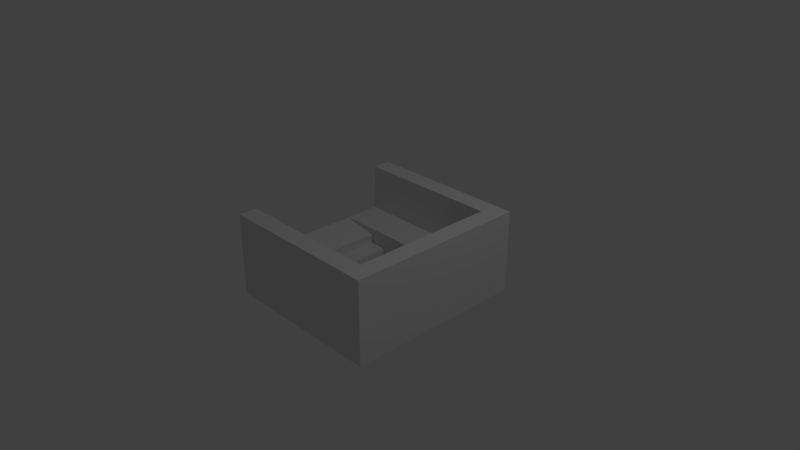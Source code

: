 # Source: dungeon_floor_wall3_downstairs.blend  (saved by Blender 2.79.0; exported with 4.5.12 LTS)
import bpy
from mathutils import Matrix  # noqa: F401  (used for matrix-valued properties, if any)

bpy.ops.wm.read_factory_settings(use_empty=True)
scene = bpy.context.scene
scene.name = 'Scene'

# ---- collections
col_collection_1 = bpy.data.collections.new('Collection 1'); scene.collection.children.link(col_collection_1)

# ---- materials (node trees are filled in below, after node groups)
mat_dungeon = bpy.data.materials.new('dungeon')
mat_dungeon.alpha_threshold = 0.0
mat_dungeon.use_transparent_shadow = False
mat_dungeon.roughness = 0.5
mat_dungeon.line_color = (0.0, 0.0, 0.0, 1.0)

# ---- material node trees

# ---- world
world_world = bpy.data.worlds.new('World'); scene.world = world_world
world_world.color = (0.05088, 0.05088, 0.05088)
world_world.use_sun_shadow = False
world_world.sun_shadow_jitter_overblur = 0.0
world_world.cycles.sampling_method = 'MANUAL'

# ---- cameras
cam_camera = bpy.data.cameras.new('Camera')
cam_camera.clip_end = 100.0
cam_camera.lens = 35.0
cam_camera.sensor_width = 32.0
cam_camera.sensor_height = 18.0
cam_camera.ortho_scale = 7.314
cam_camera.dof.focus_distance = 0.0
cam_camera.dof.aperture_fstop = 128.0

# ---- lights
light_lamp = bpy.data.lights.new('Lamp', 'POINT')
light_lamp.transmission_factor = 0.0
light_lamp.cutoff_distance = 30.0
light_lamp.energy = 100.0
light_lamp.shadow_buffer_clip_start = 1.001
light_lamp.shadow_soft_size = 0.1
light_lamp.shadow_maximum_resolution = 0.006
light_lamp.use_absolute_resolution = True

# ---- meshes
me_cube = bpy.data.meshes.new('Cube')
me_cube.from_pydata([(-1.0, -1.0, 0.0), (-0.5, -0.5, -0.07874), (-1.0, -0.5, 0.0), (-0.07619, -0.5, -0.3391), (1.0, -1.0, 0.0), (0.5, -0.5, -0.4952), (0.5, 0.0, -0.4952), (1.0, -0.5, 0.0), (1.0, 0.0, 0.0), (-1.0, 0.0, 0.0), (-0.5, 0.5, -0.07874), (0.5, 0.5, -0.4952), (1.0, 0.5, 0.0), (-1.0, 0.5, 0.0), (-0.07619, 0.5, -0.3391), (-1.0, 0.0, -0.5), (-1.0, -1.0, -0.5), (-1.0, -0.5, -0.5), (-1.0, 0.5, -0.5), (0.5, 1.0, 0.0), (-1.0, 1.125, 0.625), (-1.0, 1.0, 0.625), (0.5, 1.0, 0.625), (0.0, 1.0, 0.625), (-0.5, 1.0, 0.625), (1.0, 1.0, 0.625), (-1.0, 1.0, 0.0), (1.0, 1.0, 0.0), (0.0, 1.0, 0.0), (-0.5, 1.0, 0.0), (-1.0, 1.125, 0.0), (-1.0, 1.0, -0.5), (-1.0, 1.25, 0.0), (-0.5, 1.25, 0.0), (0.0, 1.25, 0.0), (-1.0, 1.25, 0.625), (0.5, 1.25, 0.0), (-0.5, 1.25, 0.625), (0.0, 1.25, 0.625), (1.0, 1.25, 0.0), (0.5, 1.25, 0.625), (1.0, 1.25, 0.625), (1.0, 1.125, 0.625), (1.0, 1.25, -0.5), (-1.0, 1.125, -0.5), (-1.0, 1.25, -0.5), (-0.5, 1.25, -0.5), (0.5, 1.25, -0.5), (0.0, 1.25, -0.5), (0.0, 1.125, 0.0), (-0.5, 1.125, 0.0), (0.5, 1.125, 0.0), (-1.0, -0.75, 0.0), (-0.5, -0.75, 0.0), (0.0, -0.75, 0.0), (0.5, -0.75, 0.0), (1.0, -0.75, 0.0), (-0.5, -1.0, 0.625), (-0.5, -1.0, 0.0), (0.0, -1.0, 0.0), (0.5, -1.0, 0.0), (-1.0, -1.0, 0.625), (0.0, -1.0, 0.625), (0.5, -1.0, 0.625), (1.0, -1.0, 0.625), (-1.0, -1.125, 0.0), (1.0, -1.25, 0.0), (1.0, -1.125, 0.625), (-1.0, -1.25, 0.0), (1.0, -1.25, 0.625), (-1.0, -1.125, 0.625), (-1.0, -1.125, -0.5), (-1.0, -1.25, 0.625), (0.5, -1.25, 0.0), (-1.0, -1.25, -0.5), (0.0, -1.25, 0.0), (1.0, -1.25, -0.5), (-0.5, -1.25, 0.0), (0.5, -1.25, 0.625), (0.0, -1.25, 0.625), (0.5, -1.25, -0.5), (-0.5, -1.25, 0.625), (-0.5, -1.25, -0.5), (0.0, -1.25, -0.5), (1.0, 0.5, 0.625), (1.0, 1.125, 0.0), (1.0, 0.0, 0.625), (1.0, -0.5, 0.625), (1.25, -1.25, 0.0), (1.125, -1.25, 0.625), (1.125, -1.25, 0.0), (1.125, 1.25, 0.0), (1.25, -1.25, 0.625), (1.25, 1.25, 0.0), (1.25, 1.125, 0.0), (1.125, 1.25, 0.625), (1.25, -1.125, 0.0), (1.25, 1.25, 0.625), (1.25, 1.0, 0.0), (1.25, 1.125, 0.625), (1.25, -1.0, 0.0), (1.25, 1.0, 0.625), (1.25, -1.125, 0.625), (1.25, -0.5, 0.0), (1.25, -1.0, 0.625), (1.25, 0.0, 0.0), (1.25, -0.5, 0.625), (1.25, 0.5, 0.0), (1.25, 0.0, 0.625), (1.25, 0.5, -0.5), (1.25, 0.5, 0.625), (1.125, 1.25, -0.5), (1.25, -1.25, -0.5), (1.25, 1.25, -0.5), (1.125, -1.25, -0.5), (1.25, -1.125, -0.5), (1.25, -1.0, -0.5), (1.25, 1.125, -0.5), (1.25, 1.0, -0.5), (1.25, 0.0, -0.5), (1.25, 0.25, 0.0), (1.25, -0.5, -0.5), (1.0, 0.75, 0.0), (1.25, 0.75, 0.0), (1.25, -0.25, 0.0), (1.0, 0.25, 0.0), (1.25, -0.75, 0.0), (1.0, -0.25, 0.0), (1.25, -0.25, 0.625), (1.0, -0.75, 0.625), (1.25, -0.75, 0.625), (1.25, 0.25, 0.625), (1.0, -0.25, 0.625), (1.25, 0.75, 0.625), (1.0, 0.25, 0.625), (1.0, 0.75, 0.625), (-0.5, 0.0, -0.07874), (-0.07619, 0.0, -0.3391), (-0.5, -0.5, 0.0), (1.0, 0.0, 0.004789), (-0.5, 0.5, 0.0), (0.0, -0.5, 0.0), (0.5, -0.5, 0.0), (0.5, 0.0, 0.0), (0.0, 0.5, 0.0), (0.5, 0.5, 0.0), (-0.5, -0.25, -0.07874), (-0.5, 0.25, -0.07874), (-0.07619, -0.25, -0.3391), (-0.07619, 0.25, -0.3391), (-0.25, 0.0, -0.2021), (-0.25, -0.5, -0.2021), (-0.25, 0.5, -0.2021), (-0.25, 0.25, -0.2021), (-0.25, -0.25, -0.2021), (-0.5, -0.125, -0.07874), (-0.5, 0.375, -0.07874), (-0.07619, -0.375, -0.3391), (-0.07619, 0.125, -0.3391), (-0.4971, 0.0, -0.2004), (-0.4971, -0.5, -0.2004), (-0.4971, 0.5, -0.2004), (-0.5, -0.375, -0.07874), (-0.5, 0.125, -0.07874), (-0.07619, -0.125, -0.3391), (-0.07619, 0.375, -0.3391), (-0.2487, 0.0, -0.3375), (-0.2487, -0.5, -0.3375), (-0.2487, 0.5, -0.3375), (-0.4971, 0.25, -0.2004), (-0.2487, 0.25, -0.3375), (-0.25, 0.125, -0.2021), (-0.25, 0.375, -0.2021), (-0.4971, -0.25, -0.2004), (-0.2487, -0.25, -0.3375), (-0.25, -0.375, -0.2021), (-0.25, -0.125, -0.2021), (-0.2487, -0.125, -0.3375), (-0.2487, -0.375, -0.3375), (-0.4971, -0.375, -0.2004), (-0.2487, 0.375, -0.3375), (-0.2487, 0.125, -0.3375), (-0.4971, 0.125, -0.2004), (-0.4971, 0.375, -0.2004), (-0.4971, -0.125, -0.2004), (1.0, 0.0, -0.4952), (1.0, 0.5, -0.4952), (1.0, -0.5, -0.4952), (1.0, 0.5, 0.004789), (1.0, -0.5, 0.004789), (0.0, 0.5, 0.004789), (0.0, 0.5, -0.4952), (0.5, 0.5, 0.004789), (-0.5, 0.5, -0.4952), (-1.0, 0.5, -0.4952), (-0.5, 0.5, 0.004789), (0.5, -0.5, 0.004789), (-1.0, 0.5, 0.004789), (0.0, -0.5, -0.4952), (-0.5, -0.5, -0.4952), (0.5, 0.0, -0.125), (0.0, -0.5, 0.004789), (-1.0, -0.5, -0.4952), (-0.5, -0.5, 0.004789), (0.5, 0.5, -0.125), (-1.0, -0.5, 0.004789), (0.5, -0.5, -0.125), (0.0, 0.0, -0.4952), (-1.0, 0.0, -0.4952), (-0.5, 0.0, -0.4952)], [(42, 25), (41, 42), (64, 67), (67, 69)], [(142, 7, 8, 143), (143, 8, 12, 145), (30, 26, 21, 20), (17, 16, 0, 2), (15, 17, 2, 9), (18, 15, 9, 13), (26, 29, 24, 21), (29, 28, 23, 24), (28, 19, 22, 23), (31, 18, 13, 26), (145, 12, 27, 19), (144, 145, 19, 28), (140, 144, 28, 29), (13, 140, 29, 26), (19, 27, 25, 22), (32, 30, 20, 35), (33, 32, 35, 37), (34, 33, 37, 38), (36, 34, 38, 40), (39, 36, 40, 41), (44, 31, 26, 30), (45, 44, 30, 32), (46, 45, 32, 33), (48, 46, 33, 34), (43, 47, 36, 39), (47, 48, 34, 36), (19, 28, 49, 51), (28, 29, 50, 49), (29, 26, 30, 50), (50, 30, 32, 33), (49, 50, 33, 34), (51, 49, 34, 36), (52, 53, 138, 2), (53, 54, 141, 138), (54, 55, 142, 141), (55, 56, 7, 142), (0, 58, 53, 52), (58, 59, 54, 53), (59, 60, 55, 54), (60, 4, 56, 55), (58, 0, 61, 57), (59, 58, 57, 62), (60, 59, 62, 63), (4, 60, 63, 64), (0, 65, 70, 61), (65, 68, 72, 70), (16, 71, 65, 0), (71, 74, 68, 65), (73, 66, 69, 78), (75, 73, 78, 79), (77, 75, 79, 81), (68, 77, 81, 72), (74, 82, 77, 68), (80, 76, 66, 73), (83, 80, 73, 75), (82, 83, 75, 77), (77, 68, 0, 58), (75, 77, 58, 59), (73, 75, 59, 60), (66, 73, 60, 4), (24, 23, 38, 37), (23, 22, 40, 38), (22, 25, 41, 40), (21, 24, 37, 35), (79, 78, 63, 62), (78, 69, 64, 63), (81, 79, 62, 57), (72, 81, 57, 61), (27, 85, 51, 19), (85, 39, 36, 51), (12, 27, 25, 84), (8, 12, 84, 86), (7, 8, 86, 87), (4, 7, 87, 64), (66, 90, 89, 69), (90, 88, 92, 89), (91, 39, 41, 95), (93, 91, 95, 97), (94, 93, 97, 99), (98, 94, 99, 101), (88, 96, 102, 92), (96, 100, 104, 102), (100, 103, 106, 104), (103, 105, 108, 106), (105, 107, 110, 108), (107, 98, 101, 110), (113, 111, 91, 93), (111, 43, 39, 91), (76, 114, 90, 66), (114, 112, 88, 90), (112, 115, 96, 88), (115, 116, 100, 96), (117, 113, 93, 94), (118, 117, 94, 98), (109, 118, 98, 107), (121, 119, 105, 103), (119, 109, 107, 105), (116, 121, 103, 100), (93, 123, 122, 39), (123, 120, 125, 122), (120, 124, 127, 125), (124, 126, 56, 127), (126, 88, 66, 56), (92, 130, 129, 69), (130, 128, 132, 129), (128, 131, 134, 132), (131, 133, 135, 134), (133, 97, 41, 135), (1, 162, 146, 155, 136, 9, 2), (136, 163, 147, 156, 10, 13, 9), (5, 6, 137, 164, 148, 157, 3), (6, 11, 14, 165, 149, 158, 137), (184, 159, 136, 155), (183, 161, 10, 156), (182, 169, 147, 163), (181, 170, 153, 171), (180, 168, 152, 172), (179, 173, 146, 162), (178, 174, 154, 175), (177, 166, 150, 176), (174, 177, 176, 154), (148, 164, 177, 174), (164, 137, 166, 177), (167, 178, 175, 151), (3, 157, 178, 167), (157, 148, 174, 178), (160, 179, 162, 1), (151, 175, 179, 160), (175, 154, 173, 179), (170, 180, 172, 153), (149, 165, 180, 170), (165, 14, 168, 180), (166, 181, 171, 150), (137, 158, 181, 166), (158, 149, 170, 181), (159, 182, 163, 136), (150, 171, 182, 159), (171, 153, 169, 182), (169, 183, 156, 147), (153, 172, 183, 169), (172, 152, 161, 183), (173, 184, 155, 146), (154, 176, 184, 173), (176, 150, 159, 184), (185, 186, 11, 6), (187, 185, 6, 5), (186, 185, 139, 188), (185, 187, 189, 139), (186, 11, 192, 188), (11, 191, 190, 192), (191, 193, 195, 190), (193, 194, 197, 195), (5, 187, 189, 196), (198, 5, 196, 201), (199, 198, 201, 203), (202, 199, 203, 205), (204, 200, 143, 145), (200, 206, 142, 143), (191, 11, 6, 207), (207, 6, 5, 198), (209, 207, 198, 199), (193, 191, 207, 209), (194, 193, 209, 208), (208, 209, 199, 202)])
_uv = me_cube.uv_layers.new(name='UVMap')
_uv.uv.foreach_set('vector', [0.1874, 0.7501, 0.1874, 0.8124, 0.1251, 0.8124, 0.1251, 0.7501, 0.1874, 0.7501, 0.1874, 0.8124, 0.1251, 0.8124, 0.1251, 0.7501, 0.172, 0.8751, 0.1874, 0.8751, 0.1874, 0.953, 0.172, 0.953, 0.5001, 0.8751, 0.5624, 0.8751, 0.5624, 0.9374, 0.5001, 0.9374, 0.1251, 0.8751, 0.1874, 0.8751, 0.1874, 0.9374, 0.1251, 0.9374, 9.766e-05, 0.8751, 0.0624, 0.8751, 0.0624, 0.9374, 9.766e-05, 0.9374, 9.766e-05, 0.8751, 0.0624, 0.8751, 0.0624, 0.953, 9.766e-05, 0.953, 0.0626, 0.8751, 0.1249, 0.8751, 0.1249, 0.953, 0.0626, 0.953, 0.0626, 0.8751, 0.1249, 0.8751, 0.1249, 0.953, 0.0626, 0.953, 0.5001, 0.8751, 0.5624, 0.8751, 0.5624, 0.9374, 0.5001, 0.9374, 0.1251, 0.8126, 0.1874, 0.8126, 0.1874, 0.8749, 0.1251, 0.8749, 0.0626, 0.8126, 0.1249, 0.8126, 0.1249, 0.8749, 0.0626, 0.8749, 0.0626, 0.8126, 0.1249, 0.8126, 0.1249, 0.8749, 0.0626, 0.8749, 9.766e-05, 0.8126, 0.0624, 0.8126, 0.0624, 0.8749, 9.766e-05, 0.8749, 0.1251, 0.8751, 0.1874, 0.8751, 0.1874, 0.953, 0.1251, 0.953, 9.766e-05, 0.8751, 0.01553, 0.8751, 0.01553, 0.953, 9.766e-05, 0.953, 0.1251, 0.8751, 0.1874, 0.8751, 0.1874, 0.953, 0.1251, 0.953, 0.0626, 0.8751, 0.1249, 0.8751, 0.1249, 0.953, 0.0626, 0.953, 0.0626, 0.8751, 0.1249, 0.8751, 0.1249, 0.953, 0.0626, 0.953, 0.0626, 0.8751, 0.1249, 0.8751, 0.1249, 0.953, 0.0626, 0.953, 0.547, 0.8751, 0.5624, 0.8751, 0.5624, 0.9374, 0.547, 0.9374, 0.5001, 0.8751, 0.5155, 0.8751, 0.5155, 0.9374, 0.5001, 0.9374, 0.4376, 0.8751, 0.4999, 0.8751, 0.4999, 0.9374, 0.4376, 0.9374, 0.5001, 0.9376, 0.5624, 0.9376, 0.5624, 0.9999, 0.5001, 0.9999, 0.5001, 0.9376, 0.5624, 0.9376, 0.5624, 0.9999, 0.5001, 0.9999, 0.5001, 0.8751, 0.5624, 0.8751, 0.5624, 0.9374, 0.5001, 0.9374, 0.2501, 0.6093, 0.3124, 0.6093, 0.3124, 0.5938, 0.2501, 0.5938, 0.2501, 0.6093, 0.3124, 0.6093, 0.3124, 0.5938, 0.2501, 0.5938, 0.2501, 0.6093, 0.3124, 0.6093, 0.3124, 0.5938, 0.2501, 0.5938, 0.2501, 0.6093, 0.3124, 0.6093, 0.3124, 0.5938, 0.2501, 0.5938, 0.2501, 0.6093, 0.3124, 0.6093, 0.3124, 0.5938, 0.2501, 0.5938, 0.2501, 0.6093, 0.3124, 0.6093, 0.3124, 0.5938, 0.2501, 0.5938, 0.1251, 0.7813, 0.1874, 0.7813, 0.1874, 0.8124, 0.1251, 0.8124, 0.1251, 0.7813, 0.1874, 0.7813, 0.1874, 0.8124, 0.1251, 0.8124, 0.1251, 0.7813, 0.1874, 0.7813, 0.1874, 0.8124, 0.1251, 0.8124, 0.1251, 0.7813, 0.1874, 0.7813, 0.1874, 0.8124, 0.1251, 0.8124, 0.0626, 0.8749, 0.1249, 0.8749, 0.1249, 0.8438, 0.0626, 0.8438, 9.766e-05, 0.8749, 0.0624, 0.8749, 0.0624, 0.8438, 9.766e-05, 0.8438, 0.1251, 0.8749, 0.1874, 0.8749, 0.1874, 0.8438, 0.1251, 0.8438, 9.766e-05, 0.8749, 0.0624, 0.8749, 0.0624, 0.8438, 9.766e-05, 0.8438, 0.1251, 0.8751, 0.1874, 0.8751, 0.1874, 0.953, 0.1251, 0.953, 0.0626, 0.8751, 0.1249, 0.8751, 0.1249, 0.953, 0.0626, 0.953, 0.0626, 0.8751, 0.1249, 0.8751, 0.1249, 0.953, 0.0626, 0.953, 9.766e-05, 0.8751, 0.0624, 0.8751, 0.0624, 0.953, 9.766e-05, 0.953, 9.766e-05, 0.8751, 0.01553, 0.8751, 0.01553, 0.953, 9.766e-05, 0.953, 0.172, 0.8751, 0.1874, 0.8751, 0.1874, 0.953, 0.172, 0.953, 0.4688, 0.8751, 0.4843, 0.8751, 0.4843, 0.9374, 0.4688, 0.9374, 0.547, 0.9376, 0.5624, 0.9376, 0.5624, 0.9999, 0.547, 0.9999, 0.0626, 0.8751, 0.1249, 0.8751, 0.1249, 0.953, 0.0626, 0.953, 0.0626, 0.8751, 0.1249, 0.8751, 0.1249, 0.953, 0.0626, 0.953, 0.0626, 0.8751, 0.1249, 0.8751, 0.1249, 0.953, 0.0626, 0.953, 9.766e-05, 0.8751, 0.0624, 0.8751, 0.0624, 0.953, 9.766e-05, 0.953, 0.4376, 0.8751, 0.4999, 0.8751, 0.4999, 0.9374, 0.4376, 0.9374, 0.4376, 0.8751, 0.4999, 0.8751, 0.4999, 0.9374, 0.4376, 0.9374, 0.5001, 0.9376, 0.5624, 0.9376, 0.5624, 0.9999, 0.5001, 0.9999, 0.5001, 0.8751, 0.5624, 0.8751, 0.5624, 0.9374, 0.5001, 0.9374, 0.2501, 0.5626, 0.3124, 0.5626, 0.3124, 0.5937, 0.2501, 0.5937, 0.2501, 0.5626, 0.3124, 0.5626, 0.3124, 0.5937, 0.2501, 0.5937, 0.2501, 0.5626, 0.3124, 0.5626, 0.3124, 0.5937, 0.2501, 0.5937, 0.2501, 0.5626, 0.3124, 0.5626, 0.3124, 0.5937, 0.2501, 0.5937, 0.2501, 0.5938, 0.3124, 0.5938, 0.3124, 0.6249, 0.2501, 0.6249, 0.2501, 0.5938, 0.3124, 0.5938, 0.3124, 0.6249, 0.2501, 0.6249, 0.2501, 0.5938, 0.3124, 0.5938, 0.3124, 0.6249, 0.2501, 0.6249, 0.2501, 0.5938, 0.3124, 0.5938, 0.3124, 0.6249, 0.2501, 0.6249, 0.2501, 0.5938, 0.3124, 0.5938, 0.3124, 0.6249, 0.2501, 0.6249, 0.2501, 0.5938, 0.3124, 0.5938, 0.3124, 0.6249, 0.2501, 0.6249, 0.2501, 0.5938, 0.3124, 0.5938, 0.3124, 0.6249, 0.2501, 0.6249, 0.2501, 0.5938, 0.3124, 0.5938, 0.3124, 0.6249, 0.2501, 0.6249, 0.2501, 0.5626, 0.2655, 0.5626, 0.2655, 0.6249, 0.2501, 0.6249, 0.2501, 0.5626, 0.2655, 0.5626, 0.2655, 0.6249, 0.2501, 0.6249, 0.1251, 0.8751, 0.1874, 0.8751, 0.1874, 0.953, 0.1251, 0.953, 0.0626, 0.8751, 0.1249, 0.8751, 0.1249, 0.953, 0.0626, 0.953, 0.0626, 0.8751, 0.1249, 0.8751, 0.1249, 0.953, 0.0626, 0.953, 9.766e-05, 0.8751, 0.0624, 0.8751, 0.0624, 0.953, 9.766e-05, 0.953, 0.1407, 0.8751, 0.1562, 0.8751, 0.1562, 0.953, 0.1407, 0.953, 0.172, 0.8751, 0.1874, 0.8751, 0.1874, 0.953, 0.172, 0.953, 0.1407, 0.8751, 0.1562, 0.8751, 0.1562, 0.953, 0.1407, 0.953, 9.766e-05, 0.8751, 0.01553, 0.8751, 0.01553, 0.953, 9.766e-05, 0.953, 0.172, 0.8751, 0.1874, 0.8751, 0.1874, 0.953, 0.172, 0.953, 0.09385, 0.8751, 0.1093, 0.8751, 0.1093, 0.953, 0.09385, 0.953, 9.766e-05, 0.8751, 0.01553, 0.8751, 0.01553, 0.953, 9.766e-05, 0.953, 0.0626, 0.8751, 0.07803, 0.8751, 0.07803, 0.953, 0.0626, 0.953, 0.0626, 0.8751, 0.1249, 0.8751, 0.1249, 0.953, 0.0626, 0.953, 0.0626, 0.8751, 0.1249, 0.8751, 0.1249, 0.953, 0.0626, 0.953, 0.0626, 0.8751, 0.1249, 0.8751, 0.1249, 0.953, 0.0626, 0.953, 0.0626, 0.8751, 0.1249, 0.8751, 0.1249, 0.953, 0.0626, 0.953, 0.5157, 0.9376, 0.5312, 0.9376, 0.5312, 0.9999, 0.5157, 0.9999, 0.5313, 0.9376, 0.5468, 0.9376, 0.5468, 0.9999, 0.5313, 0.9999, 0.547, 0.8751, 0.5624, 0.8751, 0.5624, 0.9374, 0.547, 0.9374, 0.547, 0.8751, 0.5624, 0.8751, 0.5624, 0.9374, 0.547, 0.9374, 0.4376, 0.8751, 0.453, 0.8751, 0.453, 0.9374, 0.4376, 0.9374, 0.5313, 0.8751, 0.5468, 0.8751, 0.5468, 0.9374, 0.5313, 0.9374, 0.5313, 0.8751, 0.5468, 0.8751, 0.5468, 0.9374, 0.5313, 0.9374, 0.4688, 0.8751, 0.4843, 0.8751, 0.4843, 0.9374, 0.4688, 0.9374, 0.4376, 0.8751, 0.4999, 0.8751, 0.4999, 0.9374, 0.4376, 0.9374, 0.4376, 0.8751, 0.4999, 0.8751, 0.4999, 0.9374, 0.4376, 0.9374, 0.5001, 0.8751, 0.5624, 0.8751, 0.5624, 0.9374, 0.5001, 0.9374, 0.5001, 0.9376, 0.5624, 0.9376, 0.5624, 0.9999, 0.5001, 0.9999, 0.2501, 0.5938, 0.3124, 0.5938, 0.3124, 0.6249, 0.2501, 0.6249, 0.2501, 0.5938, 0.3124, 0.5938, 0.3124, 0.6249, 0.2501, 0.6249, 0.2501, 0.5938, 0.3124, 0.5938, 0.3124, 0.6249, 0.2501, 0.6249, 0.2501, 0.5938, 0.3124, 0.5938, 0.3124, 0.6249, 0.2501, 0.6249, 0.2501, 0.5938, 0.3124, 0.5938, 0.3124, 0.6249, 0.2501, 0.6249, 0.2501, 0.5938, 0.3124, 0.5938, 0.3124, 0.6249, 0.2501, 0.6249, 0.2501, 0.5938, 0.3124, 0.5938, 0.3124, 0.6249, 0.2501, 0.6249, 0.2501, 0.5938, 0.3124, 0.5938, 0.3124, 0.6249, 0.2501, 0.6249, 0.2501, 0.5938, 0.3124, 0.5938, 0.3124, 0.6249, 0.2501, 0.6249, 0.2501, 0.5938, 0.3124, 0.5938, 0.3124, 0.6249, 0.2501, 0.6249, 0.3126, 0.9376, 0.3282, 0.9376, 0.3438, 0.9376, 0.3593, 0.9376, 0.3749, 0.9376, 0.3749, 0.9999, 0.3126, 0.9999, 0.3751, 0.9376, 0.3907, 0.9376, 0.4062, 0.9376, 0.4218, 0.9376, 0.4374, 0.9376, 0.4374, 0.9999, 0.3751, 0.9999, 0.3126, 0.8126, 0.3749, 0.8126, 0.3749, 0.8749, 0.3593, 0.8749, 0.3438, 0.8749, 0.3282, 0.8749, 0.3126, 0.8749, 0.3751, 0.8126, 0.4374, 0.8126, 0.4374, 0.8749, 0.4218, 0.8749, 0.4062, 0.8749, 0.3907, 0.8749, 0.3751, 0.8749, 0.3593, 0.9218, 0.3749, 0.9218, 0.3749, 0.9374, 0.3593, 0.9374, 0.4218, 0.9218, 0.4374, 0.9218, 0.4374, 0.9374, 0.4218, 0.9374, 0.3907, 0.9218, 0.4062, 0.9218, 0.4062, 0.9374, 0.3907, 0.9374, 0.3907, 0.8907, 0.4062, 0.8907, 0.4062, 0.9062, 0.3907, 0.9062, 0.4218, 0.8907, 0.4374, 0.8907, 0.4374, 0.9062, 0.4218, 0.9062, 0.3282, 0.9218, 0.3438, 0.9218, 0.3438, 0.9374, 0.3282, 0.9374, 0.3282, 0.8907, 0.3438, 0.8907, 0.3438, 0.9062, 0.3282, 0.9062, 0.3593, 0.8907, 0.3749, 0.8907, 0.3749, 0.9062, 0.3593, 0.9062, 0.3438, 0.8907, 0.3593, 0.8907, 0.3593, 0.9062, 0.3438, 0.9062, 0.3438, 0.8751, 0.3593, 0.8751, 0.3593, 0.8907, 0.3438, 0.8907, 0.3593, 0.8751, 0.3749, 0.8751, 0.3749, 0.8907, 0.3593, 0.8907, 0.3126, 0.8907, 0.3282, 0.8907, 0.3282, 0.9062, 0.3126, 0.9062, 0.3126, 0.8751, 0.3282, 0.8751, 0.3282, 0.8907, 0.3126, 0.8907, 0.3282, 0.8751, 0.3438, 0.8751, 0.3438, 0.8907, 0.3282, 0.8907, 0.3126, 0.9218, 0.3282, 0.9218, 0.3282, 0.9374, 0.3126, 0.9374, 0.3126, 0.9062, 0.3282, 0.9062, 0.3282, 0.9218, 0.3126, 0.9218, 0.3282, 0.9062, 0.3438, 0.9062, 0.3438, 0.9218, 0.3282, 0.9218, 0.4062, 0.8907, 0.4218, 0.8907, 0.4218, 0.9062, 0.4062, 0.9062, 0.4062, 0.8751, 0.4218, 0.8751, 0.4218, 0.8907, 0.4062, 0.8907, 0.4218, 0.8751, 0.4374, 0.8751, 0.4374, 0.8907, 0.4218, 0.8907, 0.3751, 0.8907, 0.3907, 0.8907, 0.3907, 0.9062, 0.3751, 0.9062, 0.3751, 0.8751, 0.3907, 0.8751, 0.3907, 0.8907, 0.3751, 0.8907, 0.3907, 0.8751, 0.4062, 0.8751, 0.4062, 0.8907, 0.3907, 0.8907, 0.3751, 0.9218, 0.3907, 0.9218, 0.3907, 0.9374, 0.3751, 0.9374, 0.3751, 0.9062, 0.3907, 0.9062, 0.3907, 0.9218, 0.3751, 0.9218, 0.3907, 0.9062, 0.4062, 0.9062, 0.4062, 0.9218, 0.3907, 0.9218, 0.4062, 0.9218, 0.4218, 0.9218, 0.4218, 0.9374, 0.4062, 0.9374, 0.4062, 0.9062, 0.4218, 0.9062, 0.4218, 0.9218, 0.4062, 0.9218, 0.4218, 0.9062, 0.4374, 0.9062, 0.4374, 0.9218, 0.4218, 0.9218, 0.3438, 0.9218, 0.3593, 0.9218, 0.3593, 0.9374, 0.3438, 0.9374, 0.3438, 0.9062, 0.3593, 0.9062, 0.3593, 0.9218, 0.3438, 0.9218, 0.3593, 0.9062, 0.3749, 0.9062, 0.3749, 0.9218, 0.3593, 0.9218, 0.1251, 0.7501, 0.1874, 0.7501, 0.1874, 0.8124, 0.1251, 0.8124, 0.1251, 0.7501, 0.1874, 0.7501, 0.1874, 0.8124, 0.1251, 0.8124, 0.2501, 0.5626, 0.3124, 0.5626, 0.3124, 0.6249, 0.2501, 0.6249, 0.2501, 0.5626, 0.3124, 0.5626, 0.3124, 0.6249, 0.2501, 0.6249, 9.766e-05, 0.8751, 0.0624, 0.8751, 0.0624, 0.9374, 9.766e-05, 0.9374, 0.0626, 0.8751, 0.1249, 0.8751, 0.1249, 0.9374, 0.0626, 0.9374, 0.0626, 0.8751, 0.1249, 0.8751, 0.1249, 0.9374, 0.0626, 0.9374, 0.1251, 0.8751, 0.1874, 0.8751, 0.1874, 0.9374, 0.1251, 0.9374, 0.1251, 0.8751, 0.1874, 0.8751, 0.1874, 0.9374, 0.1251, 0.9374, 0.0626, 0.8751, 0.1249, 0.8751, 0.1249, 0.9374, 0.0626, 0.9374, 0.0626, 0.8751, 0.1249, 0.8751, 0.1249, 0.9374, 0.0626, 0.9374, 9.766e-05, 0.8751, 0.0624, 0.8751, 0.0624, 0.9374, 9.766e-05, 0.9374, 0.4376, 0.922, 0.4999, 0.922, 0.4999, 0.9374, 0.4376, 0.9374, 0.5001, 0.9845, 0.5624, 0.9845, 0.5624, 0.9999, 0.5001, 0.9999, 0.1251, 0.7501, 0.1874, 0.7501, 0.1874, 0.8124, 0.1251, 0.8124, 0.1251, 0.7501, 0.1874, 0.7501, 0.1874, 0.8124, 0.1251, 0.8124, 0.1251, 0.7501, 0.1874, 0.7501, 0.1874, 0.8124, 0.1251, 0.8124, 0.1251, 0.7501, 0.1874, 0.7501, 0.1874, 0.8124, 0.1251, 0.8124, 0.1251, 0.7501, 0.1874, 0.7501, 0.1874, 0.8124, 0.1251, 0.8124, 0.1251, 0.7501, 0.1874, 0.7501, 0.1874, 0.8124, 0.1251, 0.8124])
me_cube.materials.append(mat_dungeon)
me_cube.use_remesh_preserve_volume = False
me_cube.use_remesh_preserve_attributes = False
me_cube.use_mirror_vertex_groups = False
me_cube.update()

# ---- objects
ob_floor_wall_n = bpy.data.objects.new('floor_wall_n', me_cube)
ob_lamp = bpy.data.objects.new('Lamp', light_lamp)
ob_camera = bpy.data.objects.new('Camera', cam_camera)

# ---- transforms, parenting, visibility, modifiers, constraints
ob_floor_wall_n.location = (0.0, 0.0, 0.0)
ob_floor_wall_n.lock_rotations_4d = False
ob_floor_wall_n.empty_display_type = 'ARROWS'
ob_floor_wall_n.lineart.crease_threshold = 0.0
ob_lamp.location = (4.076, 1.005, 5.904)
ob_lamp.rotation_euler = (0.6503, 0.05522, 1.866)
ob_lamp.lock_rotations_4d = False
ob_lamp.empty_display_type = 'ARROWS'
ob_lamp.color = (0.0, 0.0, 0.0, 0.0)
ob_lamp.lineart.crease_threshold = 0.0
ob_camera.location = (7.481, -6.508, 5.344)
ob_camera.rotation_euler = (1.109, 0.0, 0.8149)
ob_camera.lock_rotations_4d = False
ob_camera.empty_display_type = 'ARROWS'
ob_camera.color = (0.0, 0.0, 0.0, 0.0)
ob_camera.display_type = 'WIRE'
ob_camera.lineart.crease_threshold = 0.0

# ---- collection membership
col_collection_1.objects.link(ob_floor_wall_n)
col_collection_1.objects.link(ob_lamp)
col_collection_1.objects.link(ob_camera)

# ---- scene / render settings (as saved in the file)
scene.camera = ob_camera
scene.frame_start = 1; scene.frame_end = 250; scene.frame_set(1)
scene.render.engine = 'BLENDER_EEVEE_NEXT'
scene.render.resolution_percentage = 50
scene.render.dither_intensity = 0.0
scene.cycles.use_denoising = False
scene.cycles.samples = 128
scene.cycles.sampling_pattern = 'TABULATED_SOBOL'
scene.cycles.use_adaptive_sampling = False
scene.cycles.use_light_tree = False
scene.cycles.blur_glossy = 0.0
scene.cycles.sample_clamp_indirect = 0.0
scene.view_settings.view_transform = 'Standard'
bpy.context.view_layer.update()
